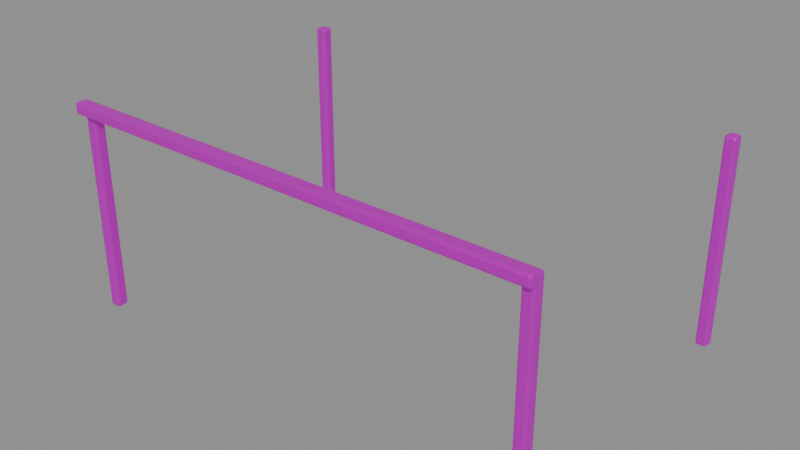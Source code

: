 # Source: shop_trim.blend  (saved by Blender 4.5.87; exported with 4.5.12 LTS)
import bpy
from mathutils import Matrix  # noqa: F401  (used for matrix-valued properties, if any)

bpy.ops.wm.read_factory_settings(use_empty=True)
scene = bpy.context.scene
scene.name = '商铺金属包边'

# ---- collections
col_sea_scene_lhl_shop_trim = bpy.data.collections.new('SEA-SCENE-LHL-SHOP-TRIM'); scene.collection.children.link(col_sea_scene_lhl_shop_trim)

# ---- images (referenced by path relative to the original .blend; pixels are not part of the script)
import os
ASSET_DIR = os.environ.get("B2B_ASSET_DIR", "")  # directory of the original .blend (textures are referenced by path, not embedded)
HERE = os.path.dirname(os.path.abspath(__file__))  # packed textures are extracted next to this script under _unpacked/

def load_image(name, relpath, width, height, colorspace="sRGB"):
    """Load a texture the original file referenced (path relative to the .blend, or extracted next to this script)."""
    p = next((c for c in (os.path.join(HERE, relpath), os.path.join(ASSET_DIR, relpath)) if relpath and os.path.exists(c)), "")
    if p:
        img = bpy.data.images.load(p, check_existing=True)
        img.name = name
    else:  # same state as the original file: an image datablock whose file is absent (Cycles renders it pink)
        img = bpy.data.images.new(name, width, height)
        img.source = "FILE"
        img.filepath = "//" + (relpath or name)
    img.colorspace_settings.name = colorspace
    return img
img_sea_cozy_8x8_512_png = load_image('sea_cozy_8x8_512.png', 'sea_cozy_8x8_512.png', 1024, 1024, 'sRGB')

# ---- materials (node trees are filled in below, after node groups)
mat_sea_metal = bpy.data.materials.new('SEA_Metal')

# ---- material node trees
mat_sea_metal.use_nodes = True; mat_sea_metal.node_tree.nodes.clear()
_N = mat_sea_metal.node_tree.nodes; _L = mat_sea_metal.node_tree.links
n0 = _N.new('ShaderNodeOutputMaterial'); n0.name = '材质输出'; n0.location = (0, 0)
n1 = _N.new('ShaderNodeBsdfPrincipled'); n1.name = '原理化 BSDF'; n1.location = (0, 0)
n1.inputs[1].default_value = 0.72
n1.inputs[2].default_value = 0.34
n2 = _N.new('ShaderNodeUVMap'); n2.name = 'UV 贴图'; n2.location = (0, 0)
n2.uv_map = 'PaletteUV'
n3 = _N.new('ShaderNodeTexImage'); n3.name = '图像纹理'; n3.location = (0, 0)
n3.image = img_sea_cozy_8x8_512_png
n3.interpolation = 'Closest'
_L.new(n2.outputs[0], n3.inputs[0])
_L.new(n3.outputs[0], n1.inputs[0])
_L.new(n1.outputs[0], n0.inputs[0])
n0.is_active_output = True

# ---- meshes
me_372 = bpy.data.meshes.new('立方体.372')
me_372.from_pydata([(-0.08, -0.08, -1.4), (-0.08, -0.08, 1.4), (-0.08, 0.08, -1.4), (-0.08, 0.08, 1.4), (0.08, -0.08, -1.4), (0.08, -0.08, 1.4), (0.08, 0.08, -1.4), (0.08, 0.08, 1.4)], [], [(0, 1, 3, 2), (2, 3, 7, 6), (6, 7, 5, 4), (4, 5, 1, 0), (2, 6, 4, 0), (7, 3, 1, 5)])
_uv = me_372.uv_layers.new(name='PaletteUV')
_uv.uv.foreach_set('vector', [0.41, 0.66, 0.465, 0.66, 0.465, 0.715, 0.41, 0.715, 0.41, 0.66, 0.465, 0.66, 0.465, 0.715, 0.41, 0.715, 0.41, 0.66, 0.465, 0.66, 0.465, 0.715, 0.41, 0.715, 0.41, 0.66, 0.465, 0.66, 0.465, 0.715, 0.41, 0.715, 0.41, 0.66, 0.465, 0.66, 0.465, 0.715, 0.41, 0.715, 0.41, 0.66, 0.465, 0.66, 0.465, 0.715, 0.41, 0.715])
me_372.materials.append(mat_sea_metal)
me_372.update()
me_373 = bpy.data.meshes.new('立方体.373')
me_373.from_pydata([(-0.08, -0.08, -1.4), (-0.08, -0.08, 1.4), (-0.08, 0.08, -1.4), (-0.08, 0.08, 1.4), (0.08, -0.08, -1.4), (0.08, -0.08, 1.4), (0.08, 0.08, -1.4), (0.08, 0.08, 1.4)], [], [(0, 1, 3, 2), (2, 3, 7, 6), (6, 7, 5, 4), (4, 5, 1, 0), (2, 6, 4, 0), (7, 3, 1, 5)])
_uv = me_373.uv_layers.new(name='PaletteUV')
_uv.uv.foreach_set('vector', [0.41, 0.66, 0.465, 0.66, 0.465, 0.715, 0.41, 0.715, 0.41, 0.66, 0.465, 0.66, 0.465, 0.715, 0.41, 0.715, 0.41, 0.66, 0.465, 0.66, 0.465, 0.715, 0.41, 0.715, 0.41, 0.66, 0.465, 0.66, 0.465, 0.715, 0.41, 0.715, 0.41, 0.66, 0.465, 0.66, 0.465, 0.715, 0.41, 0.715, 0.41, 0.66, 0.465, 0.66, 0.465, 0.715, 0.41, 0.715])
me_373.materials.append(mat_sea_metal)
me_373.update()
me_374 = bpy.data.meshes.new('立方体.374')
me_374.from_pydata([(-0.08, -0.08, -1.4), (-0.08, -0.08, 1.4), (-0.08, 0.08, -1.4), (-0.08, 0.08, 1.4), (0.08, -0.08, -1.4), (0.08, -0.08, 1.4), (0.08, 0.08, -1.4), (0.08, 0.08, 1.4)], [], [(0, 1, 3, 2), (2, 3, 7, 6), (6, 7, 5, 4), (4, 5, 1, 0), (2, 6, 4, 0), (7, 3, 1, 5)])
_uv = me_374.uv_layers.new(name='PaletteUV')
_uv.uv.foreach_set('vector', [0.41, 0.66, 0.465, 0.66, 0.465, 0.715, 0.41, 0.715, 0.41, 0.66, 0.465, 0.66, 0.465, 0.715, 0.41, 0.715, 0.41, 0.66, 0.465, 0.66, 0.465, 0.715, 0.41, 0.715, 0.41, 0.66, 0.465, 0.66, 0.465, 0.715, 0.41, 0.715, 0.41, 0.66, 0.465, 0.66, 0.465, 0.715, 0.41, 0.715, 0.41, 0.66, 0.465, 0.66, 0.465, 0.715, 0.41, 0.715])
me_374.materials.append(mat_sea_metal)
me_374.update()
me_375 = bpy.data.meshes.new('立方体.375')
me_375.from_pydata([(-0.08, -0.08, -1.4), (-0.08, -0.08, 1.4), (-0.08, 0.08, -1.4), (-0.08, 0.08, 1.4), (0.08, -0.08, -1.4), (0.08, -0.08, 1.4), (0.08, 0.08, -1.4), (0.08, 0.08, 1.4)], [], [(0, 1, 3, 2), (2, 3, 7, 6), (6, 7, 5, 4), (4, 5, 1, 0), (2, 6, 4, 0), (7, 3, 1, 5)])
_uv = me_375.uv_layers.new(name='PaletteUV')
_uv.uv.foreach_set('vector', [0.41, 0.66, 0.465, 0.66, 0.465, 0.715, 0.41, 0.715, 0.41, 0.66, 0.465, 0.66, 0.465, 0.715, 0.41, 0.715, 0.41, 0.66, 0.465, 0.66, 0.465, 0.715, 0.41, 0.715, 0.41, 0.66, 0.465, 0.66, 0.465, 0.715, 0.41, 0.715, 0.41, 0.66, 0.465, 0.66, 0.465, 0.715, 0.41, 0.715, 0.41, 0.66, 0.465, 0.66, 0.465, 0.715, 0.41, 0.715])
me_375.materials.append(mat_sea_metal)
me_375.update()
me_376 = bpy.data.meshes.new('立方体.376')
me_376.from_pydata([(-3.275, -0.09, -0.08), (-3.275, -0.09, 0.08), (-3.275, 0.09, -0.08), (-3.275, 0.09, 0.08), (3.275, -0.09, -0.08), (3.275, -0.09, 0.08), (3.275, 0.09, -0.08), (3.275, 0.09, 0.08)], [], [(0, 1, 3, 2), (2, 3, 7, 6), (6, 7, 5, 4), (4, 5, 1, 0), (2, 6, 4, 0), (7, 3, 1, 5)])
_uv = me_376.uv_layers.new(name='PaletteUV')
_uv.uv.foreach_set('vector', [0.785, 0.91, 0.84, 0.91, 0.84, 0.965, 0.785, 0.965, 0.785, 0.91, 0.84, 0.91, 0.84, 0.965, 0.785, 0.965, 0.785, 0.91, 0.84, 0.91, 0.84, 0.965, 0.785, 0.965, 0.785, 0.91, 0.84, 0.91, 0.84, 0.965, 0.785, 0.965, 0.785, 0.91, 0.84, 0.91, 0.84, 0.965, 0.785, 0.965, 0.785, 0.91, 0.84, 0.91, 0.84, 0.965, 0.785, 0.965])
me_376.materials.append(mat_sea_metal)
me_376.update()

# ---- objects
ob_shop_trim = bpy.data.objects.new('shop_trim_组件根', None)
ob_x = bpy.data.objects.new('商铺立柱', me_372)
ob_001 = bpy.data.objects.new('商铺立柱.001', me_373)
ob_002 = bpy.data.objects.new('商铺立柱.002', me_374)
ob_003 = bpy.data.objects.new('商铺立柱.003', me_375)
ob_x_1 = bpy.data.objects.new('商铺顶包边', me_376)

# ---- transforms, parenting, visibility, modifiers, constraints
ob_shop_trim.location = (0.0, 0.0, 0.0)
ob_x.parent = ob_shop_trim
ob_x.location = (-3.17, -1.965, 1.4)
_m = ob_x.modifiers.new('实体柔边', 'BEVEL')
_m.width = 0.035
_m.width_pct = 0.035
_m.segments = 2
ob_001.parent = ob_shop_trim
ob_001.location = (3.17, -1.965, 1.4)
_m = ob_001.modifiers.new('实体柔边', 'BEVEL')
_m.width = 0.035
_m.width_pct = 0.035
_m.segments = 2
ob_002.parent = ob_shop_trim
ob_002.location = (-3.17, 2.075, 1.4)
_m = ob_002.modifiers.new('实体柔边', 'BEVEL')
_m.width = 0.035
_m.width_pct = 0.035
_m.segments = 2
ob_003.parent = ob_shop_trim
ob_003.location = (3.17, 2.075, 1.4)
_m = ob_003.modifiers.new('实体柔边', 'BEVEL')
_m.width = 0.035
_m.width_pct = 0.035
_m.segments = 2
ob_x_1.parent = ob_shop_trim
ob_x_1.location = (0.0, -2.065, 2.78)
_m = ob_x_1.modifiers.new('实体柔边', 'BEVEL')
_m.width = 0.035
_m.width_pct = 0.035
_m.segments = 2

# ---- collection membership
col_sea_scene_lhl_shop_trim.objects.link(ob_shop_trim)
col_sea_scene_lhl_shop_trim.objects.link(ob_x)
col_sea_scene_lhl_shop_trim.objects.link(ob_001)
col_sea_scene_lhl_shop_trim.objects.link(ob_002)
col_sea_scene_lhl_shop_trim.objects.link(ob_003)
col_sea_scene_lhl_shop_trim.objects.link(ob_x_1)

# ---- scene / render settings (as saved in the file)
scene.frame_start = 1; scene.frame_end = 250; scene.frame_set(1)
scene.render.engine = 'BLENDER_EEVEE_NEXT'
bpy.context.view_layer.update()

# ---- added for rendering (the .blend has no active camera and no usable light): camera, sun + grey world if the file has none
cam_auto = bpy.data.cameras.new('AutoCamera')
cam_auto.lens = 50.0
cam_auto.sensor_width = 36.0
cam_auto.clip_end = 1000.0
ob_auto_camera = bpy.data.objects.new('AutoCamera', cam_auto)
scene.collection.objects.link(ob_auto_camera)
ob_auto_camera.location = (7.72206, -9.26647, 7.60765)
ob_auto_camera.rotation_euler = (1.09748, -7.21219e-08, 0.694738)
scene.camera = ob_auto_camera
light_auto_sun = bpy.data.lights.new('AutoSun', 'SUN')
light_auto_sun.energy = 3.0
light_auto_sun.angle = 0.0523599
ob_auto_sun = bpy.data.objects.new('AutoSun', light_auto_sun)
scene.collection.objects.link(ob_auto_sun)
ob_auto_sun.rotation_euler = (0.872665, 0.174533, 0.523599)
if scene.world is None:
    world_auto = bpy.data.worlds.new('AutoWorld')
    world_auto.color = (0.3, 0.3, 0.3)
    scene.world = world_auto
bpy.context.view_layer.update()
